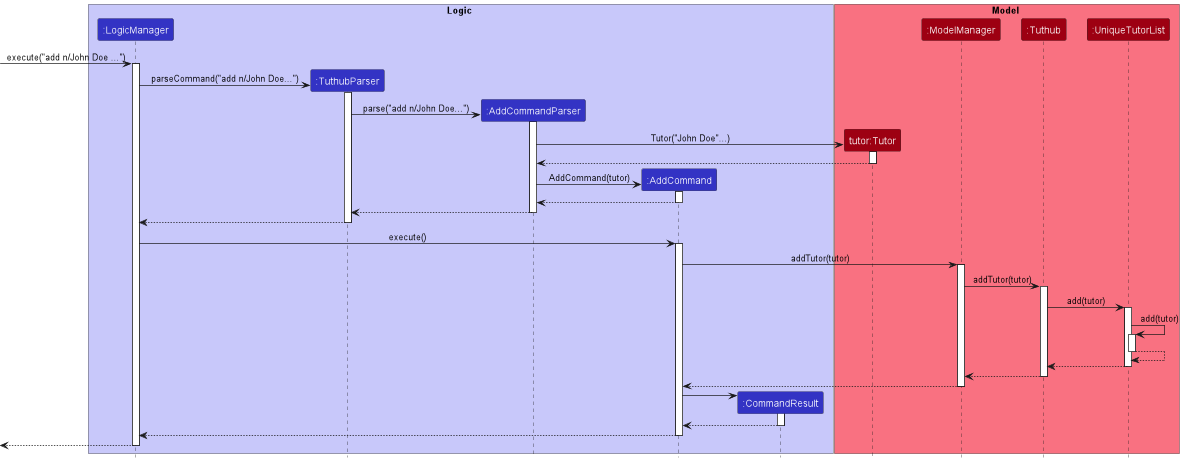

The diagram above was rendered by PlantUML. Its source (embedded in the PNG):
@startuml
!include style.puml

box Logic LOGIC_COLOR_T1
participant ":LogicManager" as LogicManager LOGIC_COLOR
participant ":TuthubParser" as TuthubParser LOGIC_COLOR
participant ":AddCommandParser" as AddCommandParser LOGIC_COLOR
participant ":AddCommand" as AddCommand LOGIC_COLOR
participant ":CommandResult" as CommandResult LOGIC_COLOR
end box

box Model MODEL_COLOR_T1
participant "tutor:Tutor" as Tutor MODEL_COLOR
participant ":ModelManager" as ModelManager MODEL_COLOR
participant ":Tuthub" as Tuthub MODEL_COLOR
participant ":UniqueTutorList" as UniqueTutorList MODEL_COLOR
end box

[-> LogicManager: execute("add n/John Doe ...")
activate LogicManager

create TuthubParser
LogicManager -> TuthubParser : parseCommand("add n/John Doe...")
activate TuthubParser

create AddCommandParser
TuthubParser -> AddCommandParser: parse("add n/John Doe...")
activate AddCommandParser

create Tutor
AddCommandParser -> Tutor: Tutor("John Doe"...)
activate Tutor

Tutor --> AddCommandParser
deactivate Tutor

create AddCommand
AddCommandParser -> AddCommand:AddCommand(tutor)
activate AddCommand

AddCommand --> AddCommandParser
deactivate AddCommand

AddCommandParser --> TuthubParser
deactivate AddCommandParser

TuthubParser --> LogicManager
deactivate TuthubParser

LogicManager -> AddCommand : execute()
activate AddCommand

AddCommand -> ModelManager : addTutor(tutor)
activate ModelManager

ModelManager -> Tuthub : addTutor(tutor)
activate Tuthub

Tuthub -> UniqueTutorList: add(tutor)
activate UniqueTutorList

UniqueTutorList -> UniqueTutorList : add(tutor)
activate UniqueTutorList

UniqueTutorList --> UniqueTutorList
deactivate UniqueTutorList

UniqueTutorList --> Tuthub
deactivate UniqueTutorList

Tuthub --> ModelManager
deactivate Tuthub

ModelManager --> AddCommand
deactivate ModelManager

create CommandResult
AddCommand -> CommandResult
activate CommandResult

CommandResult --> AddCommand
deactivate CommandResult

AddCommand --> LogicManager
deactivate AddCommand

LogicManager -->[
deactivate LogicManager

@enduml